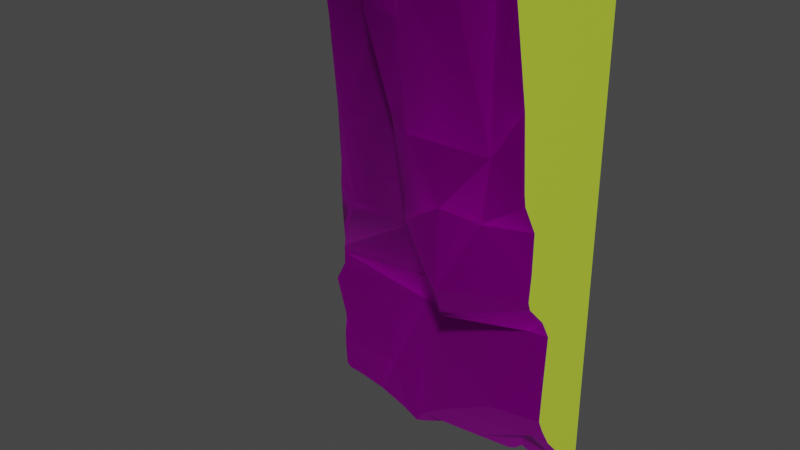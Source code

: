 # Source: TileCaveDoor.blend  (saved by Blender 3.3.6; exported with 4.5.12 LTS)
import bpy
from mathutils import Matrix  # noqa: F401  (used for matrix-valued properties, if any)

bpy.ops.wm.read_factory_settings(use_empty=True)
scene = bpy.context.scene
scene.name = 'Scene'

# ---- collections
col_export = bpy.data.collections.new('Export'); scene.collection.children.link(col_export)

# ---- images (referenced by path relative to the original .blend; pixels are not part of the script)
import os
ASSET_DIR = os.environ.get("B2B_ASSET_DIR", "")  # directory of the original .blend (textures are referenced by path, not embedded)
HERE = os.path.dirname(os.path.abspath(__file__))  # packed textures are extracted next to this script under _unpacked/

def load_image(name, relpath, width, height, colorspace="sRGB"):
    """Load a texture the original file referenced (path relative to the .blend, or extracted next to this script)."""
    p = next((c for c in (os.path.join(HERE, relpath), os.path.join(ASSET_DIR, relpath)) if relpath and os.path.exists(c)), "")
    if p:
        img = bpy.data.images.load(p, check_existing=True)
        img.name = name
    else:  # same state as the original file: an image datablock whose file is absent (Cycles renders it pink)
        img = bpy.data.images.new(name, width, height)
        img.source = "FILE"
        img.filepath = "//" + (relpath or name)
    img.colorspace_settings.name = colorspace
    return img
img_envsamplertex_003 = load_image('EnvSamplerTex.003', 'DarkRockDesert_Volume123_copy000_color.png', 1024, 1024, 'sRGB')
img_envsamplertex_007 = load_image('EnvSamplerTex.007', 'Rocks_Volume123_copy000_nmap.png', 1024, 1024, 'Non-Color')
img_envsamplertex_005 = load_image('EnvSamplerTex.005', 'DarkRockDesert_Volume123_copy000_color.png', 1024, 1024, 'Non-Color')
img_envsamplertex_006 = load_image('EnvSamplerTex.006', 'DarkRockDesert_Volume123_copy000_color.png', 1024, 1024, 'sRGB')
img_envsamplertex = load_image('EnvSamplerTex', 'Rocks_Volume123_copy000_nmap.png', 1024, 1024, 'Non-Color')
img_envsamplertex_008 = load_image('EnvSamplerTex.008', 'DarkRockDesert_Volume123_copy000_color.png', 1024, 1024, 'Non-Color')

# ---- materials (node trees are filled in below, after node groups)
mat_mat_darkrocks_001 = bpy.data.materials.new('MAT_DarkRocks.001')
mat_mat_darkrocks_001.surface_render_method = 'BLENDED'
mat_mat_darkrocks_001.blend_method = 'BLEND'
mat_mat_darkrocks_001.use_transparent_shadow = False
mat_mat_darkrocks_001.roughness = 0.5528
mat_mat_darkrocks_001.specular_intensity = 1.0
mat_mat_darkrocks_001.metallic = 1.0
mat_interior = bpy.data.materials.new('Interior')
mat_interior.use_transparent_shadow = False
mat_mat_darkrocks = bpy.data.materials.new('MAT_DarkRocks')
mat_mat_darkrocks.surface_render_method = 'BLENDED'
mat_mat_darkrocks.blend_method = 'BLEND'
mat_mat_darkrocks.use_transparent_shadow = False
mat_mat_darkrocks.roughness = 0.5528
mat_mat_darkrocks.specular_intensity = 1.0
mat_mat_darkrocks.metallic = 1.0

# ---- material node trees
mat_mat_darkrocks_001.use_nodes = True; mat_mat_darkrocks_001.node_tree.nodes.clear()
_N = mat_mat_darkrocks_001.node_tree.nodes; _L = mat_mat_darkrocks_001.node_tree.links
n0 = _N.new('ShaderNodeBsdfPrincipled'); n0.name = 'Principled BSDF'; n0.location = (10, 300)
n0.distribution = 'GGX'
n0.subsurface_method = 'RANDOM_WALK_SKIN'
n0.inputs[1].default_value = 1.0
n0.inputs[2].default_value = 0.5528
n0.inputs[3].default_value = 1.45
n0.inputs[13].default_value = 1.0
n0.inputs[27].default_value = (0.0, 0.0, 0.0, 1.0)
n0.inputs[28].default_value = 1.0
n1 = _N.new('ShaderNodeOutputMaterial'); n1.name = 'Material Output'; n1.location = (300, 300)
n2 = _N.new('ShaderNodeNormalMap'); n2.name = 'Normal Map'; n2.location = (-300, -300)
n2.label = 'Normal/Map'
n3 = _N.new('ShaderNodeTexImage'); n3.name = 'Image Texture'; n3.location = (-300, 600)
n3.image = img_envsamplertex_003
n4 = _N.new('ShaderNodeTexImage'); n4.name = 'Image Texture.001'; n4.location = (-600, -900)
n4.image = img_envsamplertex_007
n5 = _N.new('ShaderNodeTexImage'); n5.name = 'Image Texture.002'; n5.location = (-300, 0)
n5.image = img_envsamplertex_005
_L.new(n0.outputs[0], n1.inputs[0])
_L.new(n2.outputs[0], n0.inputs[5])
_L.new(n3.outputs[0], n0.inputs[0])
_L.new(n4.outputs[0], n2.inputs[1])
_L.new(n5.outputs[1], n0.inputs[4])
n1.is_active_output = True
mat_interior.use_nodes = True; mat_interior.node_tree.nodes.clear()
_N = mat_interior.node_tree.nodes; _L = mat_interior.node_tree.links
n0 = _N.new('ShaderNodeBsdfPrincipled'); n0.name = 'Principled BSDF'; n0.location = (10, 300)
n0.distribution = 'GGX'
n0.subsurface_method = 'RANDOM_WALK_SKIN'
n0.inputs[0].default_value = (0.6016, 0.8, 0.05057, 1.0)
n0.inputs[3].default_value = 1.45
n0.inputs[27].default_value = (0.0, 0.0, 0.0, 1.0)
n0.inputs[28].default_value = 1.0
n1 = _N.new('ShaderNodeOutputMaterial'); n1.name = 'Material Output'; n1.location = (300, 300)
_L.new(n0.outputs[0], n1.inputs[0])
n1.is_active_output = True
mat_mat_darkrocks.use_nodes = True; mat_mat_darkrocks.node_tree.nodes.clear()
_N = mat_mat_darkrocks.node_tree.nodes; _L = mat_mat_darkrocks.node_tree.links
n0 = _N.new('ShaderNodeBsdfPrincipled'); n0.name = 'Principled BSDF'; n0.location = (10, 300)
n0.distribution = 'GGX'
n0.subsurface_method = 'RANDOM_WALK_SKIN'
n0.inputs[1].default_value = 1.0
n0.inputs[2].default_value = 0.5528
n0.inputs[3].default_value = 1.45
n0.inputs[13].default_value = 1.0
n0.inputs[27].default_value = (0.0, 0.0, 0.0, 1.0)
n0.inputs[28].default_value = 1.0
n1 = _N.new('ShaderNodeOutputMaterial'); n1.name = 'Material Output'; n1.location = (300, 300)
n2 = _N.new('ShaderNodeNormalMap'); n2.name = 'Normal Map'; n2.location = (-300, -300)
n2.label = 'Normal/Map'
n3 = _N.new('ShaderNodeTexImage'); n3.name = 'Image Texture'; n3.location = (-300, 600)
n3.image = img_envsamplertex_006
n4 = _N.new('ShaderNodeTexImage'); n4.name = 'Image Texture.001'; n4.location = (-600, -900)
n4.image = img_envsamplertex
n5 = _N.new('ShaderNodeTexImage'); n5.name = 'Image Texture.002'; n5.location = (-300, 0)
n5.image = img_envsamplertex_008
_L.new(n0.outputs[0], n1.inputs[0])
_L.new(n2.outputs[0], n0.inputs[5])
_L.new(n3.outputs[0], n0.inputs[0])
_L.new(n4.outputs[0], n2.inputs[1])
_L.new(n5.outputs[1], n0.inputs[4])
n1.is_active_output = True

# ---- world
world_world = bpy.data.worlds.new('World'); scene.world = world_world
world_world.use_nodes = True; world_world.node_tree.nodes.clear()
_N = world_world.node_tree.nodes; _L = world_world.node_tree.links
n0 = _N.new('ShaderNodeOutputWorld'); n0.name = 'World Output'; n0.location = (300, 300)
n1 = _N.new('ShaderNodeBackground'); n1.name = 'Background'; n1.location = (10, 300)
n1.inputs[0].default_value = (0.05088, 0.05088, 0.05088, 1.0)
_L.new(n1.outputs[0], n0.inputs[0])
n0.is_active_output = True
world_world.color = (0.05088, 0.05088, 0.05088)
world_world.use_sun_shadow = False
world_world.sun_shadow_jitter_overblur = 0.0

# ---- meshes
me_rocks_darkrock_f2_003 = bpy.data.meshes.new('Rocks_DarkRock_F2.003')
me_rocks_darkrock_f2_003.from_pydata([(-106.3, -209.4, 76.22), (19.23, -209.4, 76.22), (6.07, -259.3, 16.54), (-32.31, -260.5, 56.6), (-49.0, -258.7, 56.6), (-59.01, -236.6, 53.26), (-104.1, -222.5, 64.94), (-95.73, -227.3, 44.91), (-104.1, -215.5, 31.41), (-89.05, -227.1, -3.482), (-105.9, -210.1, -60.87), (-85.72, -224.7, -40.2), (-40.66, -242.2, -29.22), (-47.41, -242.2, 14.88), (-38.99, -255.5, 18.21), (-37.32, -250.5, -22.99), (-28.97, -260.6, 16.54), (-15.62, -258.5, -8.489), (-0.6044, -254.1, -11.83), (-15.62, -260.0, -40.2), (-15.62, -255.6, -53.57), (-33.98, -240.6, -53.55), (11.08, -237.2, -58.55), (-11.07, -232.2, -56.89), (-3.943, -238.7, -98.61), (12.75, -234.2, -107.0), (12.75, -217.2, -127.0), (-2.273, -215.5, -124.8), (-18.96, -224.2, -128.6), (-28.97, -231.9, -115.3), (-49.0, -223.5, -132.0), (-32.31, -226.3, -71.9), (-52.34, -217.2, -78.58), (-40.66, -227.2, -59.61), (-82.38, -213.7, -98.61), (-70.7, -216.3, -118.6), (-100.7, -211.2, -122.0), (19.23, -269.2, 76.22), (19.23, -267.9, 73.31), (18.91, -268.6, 76.22), (13.09, -269.8, 76.22), (2.002, -276.1, 76.22), (19.23, -260.6, 36.29), (-18.12, -276.6, 76.22), (19.23, -258.2, 7.33), (-35.26, -263.4, 76.22), (-20.24, -275.6, 76.22), (-42.13, -262.6, 76.22), (-52.63, -259.1, 76.22), (-58.22, -247.5, 76.22), (-68.2, -238.2, 76.22), (-96.72, -227.7, 76.22), (-105.2, -224.9, 76.22), (-106.3, -221.8, 69.91), (-106.3, -223.8, 76.22), (-106.3, -220.2, 61.26), (-106.3, -214.8, 35.12), (-106.3, -214.8, 29.03), (-106.3, -209.4, -9.739), (-106.2, -209.7, -25.22), (-106.4, -210.1, -30.7), (-106.6, -210.3, -42.99), (-106.0, -209.2, -61.24), (-106.2, -210.1, -32.0), (-106.0, -209.4, -66.47), (-105.9, -209.3, -68.85), (-105.8, -209.4, -70.8), (-106.0, -209.4, -72.17), (-19.3, -276.7, 76.22), (19.23, -257.3, 2.344), (19.23, -250.7, -9.843), (19.23, -250.9, -26.14), (19.23, -251.8, -36.52), (19.23, -250.6, -40.06), (19.23, -241.8, -49.35), (19.23, -237.2, -57.65), (19.23, -238.6, -79.96), (19.23, -239.3, -94.52), (19.23, -237.1, -99.54), (19.23, -231.9, -108.8), (19.23, -220.4, -122.3), (19.23, -212.0, -130.2), (8.643, -211.4, -139.3), (12.69, -209.4, -139.3), (19.23, -209.4, -134.3), (-1.764, -209.4, -138.2), (0.2042, -209.4, -139.3), (-6.365, -209.4, -136.4), (-9.618, -209.4, -139.3), (-11.86, -211.0, -139.3), (-23.91, -212.3, -139.3), (-106.3, -209.4, -74.63), (-106.3, -209.4, -77.86), (-106.4, -209.4, -83.52), (-112.0, -208.7, -93.68), (-106.3, -209.4, -109.9), (-106.3, -209.4, -113.1), (-106.3, -210.2, -120.7), (-81.83, -212.5, -139.3), (-96.82, -210.1, -139.3), (-65.26, -217.2, -139.3), (-54.32, -221.2, -139.3), (-106.3, -210.2, -125.1), (-106.3, -209.4, -137.7), (-106.3, -210.0, -130.3), (-104.6, -209.4, -139.3), (-50.5, -219.1, -139.3), (-43.01, -213.3, -139.3), (-106.0, -208.8, -66.47), (-105.8, -208.5, -70.8), (-106.1, -208.0, -73.12), (-106.3, -208.5, -77.86), (-106.4, -208.5, -83.52), (-105.9, -208.7, -68.85), (-106.3, -208.5, -74.63), (-106.3, -208.1, -91.84)], [], [(38, 37, 39), (2, 40, 41), (40, 2, 42, 38, 39), (2, 41, 43), (2, 44, 42), (45, 3, 46), (4, 47, 48), (47, 4, 3, 45), (5, 49, 50), (49, 5, 4, 48), (6, 51, 52), (6, 52, 54, 53), (51, 6, 5, 50), (53, 55, 6), (6, 7, 5), (56, 8, 6, 55), (6, 8, 7), (56, 57, 8), (8, 9, 7), (7, 9, 5), (59, 8, 57, 58), (60, 9, 8, 59), (61, 62, 10), (11, 63, 61, 10), (63, 11, 9, 60), (64, 10, 62), (66, 11, 10, 65), (10, 64, 65), (12, 9, 11), (67, 12, 11, 66), (12, 13, 9), (5, 9, 13), (5, 13, 4), (14, 4, 13), (14, 3, 4), (14, 13, 15), (12, 15, 13), (16, 3, 14), (16, 14, 15), (3, 16, 68, 46), (68, 16, 2, 43), (16, 17, 2), (16, 15, 17), (17, 18, 2), (69, 44, 2, 18), (17, 15, 19), (17, 19, 18), (18, 70, 69), (18, 19, 72, 71), (18, 71, 70), (19, 15, 20), (73, 72, 19, 20), (20, 15, 21), (12, 21, 15), (22, 75, 74), (20, 22, 74, 73), (22, 76, 75), (22, 20, 23), (20, 21, 23), (22, 24, 77, 76), (22, 23, 24), (25, 79, 78), (24, 25, 78, 77), (26, 81, 80), (80, 79, 25, 26), (26, 82, 83, 84, 81), (26, 25, 27), (82, 26, 85, 86), (27, 87, 85, 26), (28, 27, 25), (89, 88, 87, 27, 28), (24, 29, 25), (28, 25, 29), (24, 23, 29), (28, 30, 90, 89), (30, 28, 29), (29, 23, 31), (31, 23, 21), (31, 32, 29), (30, 29, 32), (31, 21, 33), (31, 33, 32), (12, 33, 21), (91, 33, 12, 67), (92, 32, 33, 91), (93, 34, 32, 92), (34, 93, 94), (32, 34, 35), (30, 32, 35), (36, 34, 94, 95), (35, 34, 36), (36, 95, 96, 97), (98, 35, 36, 99), (100, 35, 98), (101, 30, 35, 100), (97, 102, 36), (105, 99, 36, 104, 103), (102, 104, 36), (106, 30, 101), (107, 30, 106), (107, 90, 30), (53, 54, 0, 58, 57, 56, 55), (97, 96, 103, 104, 102), (66, 65, 64, 62, 61, 63, 60, 59, 58, 0, 1, 84, 83, 86, 85, 87, 88, 105, 103, 96, 95, 94, 93, 92, 91, 67), (84, 1, 37, 38, 42, 44, 69, 70, 71, 72, 73, 74, 75, 76, 77, 78, 79, 80, 81), (100, 98, 99, 105, 88, 89, 90, 107, 106, 101), (82, 86, 83), (46, 68, 43, 41, 40, 39, 37, 1, 0, 54, 52, 51, 50, 49, 48, 47, 45), (66, 65, 113, 109), (67, 66, 109, 110), (93, 92, 111, 112), (65, 64, 108, 113), (62, 108, 64), (91, 67, 110, 114), (92, 91, 114, 111), (94, 93, 112, 115)])
me_rocks_darkrock_f2_003.polygons.foreach_set('use_smooth', [1, 1, 1, 1, 1, 1, 1, 1, 1, 1, 1, 1, 1, 1, 1, 1, 1, 1, 1, 1, 1, 1, 1, 1, 1, 1, 1, 1, 1, 1, 1, 1, 1, 1, 1, 1, 1, 1, 1, 1, 1, 1, 1, 1, 1, 1, 1, 1, 1, 1, 1, 1, 1, 1, 1, 1, 1, 1, 1, 1, 1, 1, 1, 1, 1, 1, 1, 1, 1, 1, 1, 1, 1, 1, 1, 1, 1, 1, 1, 1, 1, 1, 1, 1, 1, 1, 1, 1, 1, 1, 1, 1, 1, 1, 1, 1, 1, 1, 1, 1, 1, 0, 0, 0, 0, 0, 0, 0, 0, 0, 0, 0, 0, 0, 0, 0])
me_rocks_darkrock_f2_003.polygons.foreach_set('material_index', [0, 0, 0, 0, 0, 0, 0, 0, 0, 0, 0, 0, 0, 0, 0, 0, 0, 0, 0, 0, 0, 0, 0, 0, 0, 0, 0, 0, 0, 0, 0, 0, 0, 0, 0, 0, 0, 0, 0, 0, 0, 0, 0, 0, 0, 0, 0, 0, 0, 0, 0, 0, 0, 0, 0, 0, 0, 0, 0, 0, 0, 0, 0, 0, 0, 0, 0, 0, 0, 0, 0, 0, 0, 0, 0, 0, 0, 0, 0, 0, 0, 0, 0, 0, 0, 0, 0, 0, 0, 0, 0, 0, 0, 0, 0, 0, 0, 0, 0, 0, 0, 1, 1, 1, 1, 1, 1, 1, 1, 1, 1, 1, 1, 1, 1, 1])
_uv = me_rocks_darkrock_f2_003.uv_layers.new(name='UVmap_0')
_uv.uv.foreach_set('vector', [0.6661, 0.5136, 0.666, 0.5145, 0.6659, 0.5144, 0.6636, 0.4976, 0.6639, 0.5147, 0.6604, 0.515, 0.6639, 0.5147, 0.6636, 0.4976, 0.6674, 0.5028, 0.6661, 0.5136, 0.6659, 0.5144, 0.6636, 0.4976, 0.6604, 0.515, 0.6541, 0.5148, 0.6636, 0.4976, 0.6678, 0.4945, 0.6674, 0.5028, 0.6482, 0.5142, 0.6499, 0.5088, 0.6534, 0.5148, 0.645, 0.5085, 0.6462, 0.5141, 0.6427, 0.5139, 0.6462, 0.5141, 0.645, 0.5085, 0.6499, 0.5088, 0.6482, 0.5142, 0.6387, 0.5066, 0.6391, 0.5133, 0.6351, 0.513, 0.6391, 0.5133, 0.6387, 0.5066, 0.645, 0.5085, 0.6427, 0.5139, 0.624, 0.5085, 0.626, 0.5121, 0.6232, 0.5117, 0.624, 0.5085, 0.6232, 0.5117, 0.6228, 0.5116, 0.6229, 0.5098, 0.626, 0.5121, 0.624, 0.5085, 0.6387, 0.5066, 0.6351, 0.513, 0.6229, 0.5098, 0.6233, 0.5074, 0.624, 0.5085, 0.624, 0.5085, 0.6284, 0.5037, 0.6387, 0.5066, 0.624, 0.5, 0.625, 0.499, 0.624, 0.5085, 0.6233, 0.5074, 0.624, 0.5085, 0.625, 0.499, 0.6284, 0.5037, 0.624, 0.5, 0.6244, 0.4983, 0.625, 0.499, 0.625, 0.499, 0.6338, 0.4907, 0.6284, 0.5037, 0.6284, 0.5037, 0.6338, 0.4907, 0.6387, 0.5066, 0.6303, 0.4853, 0.625, 0.499, 0.6244, 0.4983, 0.6266, 0.4878, 0.631, 0.4841, 0.6338, 0.4907, 0.625, 0.499, 0.6303, 0.4853, 0.6329, 0.4798, 0.6346, 0.4749, 0.6353, 0.4751, 0.6372, 0.481, 0.6311, 0.4838, 0.6329, 0.4798, 0.6353, 0.4751, 0.6311, 0.4838, 0.6372, 0.481, 0.6338, 0.4907, 0.631, 0.4841, 0.6353, 0.4748, 0.6353, 0.4751, 0.6346, 0.4749, 0.6385, 0.4699, 0.6372, 0.481, 0.6353, 0.4751, 0.6363, 0.4731, 0.6353, 0.4751, 0.6353, 0.4748, 0.6363, 0.4731, 0.6504, 0.4844, 0.6338, 0.4907, 0.6372, 0.481, 0.6392, 0.4694, 0.6504, 0.4844, 0.6372, 0.481, 0.6385, 0.4699, 0.6504, 0.4844, 0.6455, 0.4966, 0.6338, 0.4907, 0.6387, 0.5066, 0.6338, 0.4907, 0.6455, 0.4966, 0.6387, 0.5066, 0.6455, 0.4966, 0.645, 0.5085, 0.6499, 0.498, 0.645, 0.5085, 0.6455, 0.4966, 0.6499, 0.498, 0.6499, 0.5088, 0.645, 0.5085, 0.6499, 0.498, 0.6455, 0.4966, 0.6519, 0.4868, 0.6504, 0.4844, 0.6519, 0.4868, 0.6455, 0.4966, 0.6533, 0.4976, 0.6499, 0.5088, 0.6499, 0.498, 0.6533, 0.4976, 0.6499, 0.498, 0.6519, 0.4868, 0.6499, 0.5088, 0.6533, 0.4976, 0.6538, 0.5148, 0.6534, 0.5148, 0.6538, 0.5148, 0.6533, 0.4976, 0.6636, 0.4976, 0.6541, 0.5148, 0.6533, 0.4976, 0.6582, 0.4907, 0.6636, 0.4976, 0.6533, 0.4976, 0.6519, 0.4868, 0.6582, 0.4907, 0.6582, 0.4907, 0.6626, 0.4893, 0.6636, 0.4976, 0.668, 0.493, 0.6678, 0.4945, 0.6636, 0.4976, 0.6626, 0.4893, 0.6582, 0.4907, 0.6519, 0.4868, 0.6587, 0.4824, 0.6582, 0.4907, 0.6587, 0.4824, 0.6626, 0.4893, 0.6626, 0.4893, 0.6684, 0.4889, 0.668, 0.493, 0.6626, 0.4893, 0.6587, 0.4824, 0.6687, 0.481, 0.6686, 0.4839, 0.6626, 0.4893, 0.6686, 0.4839, 0.6684, 0.4889, 0.6587, 0.4824, 0.6519, 0.4868, 0.6597, 0.479, 0.669, 0.4801, 0.6687, 0.481, 0.6587, 0.4824, 0.6597, 0.479, 0.6597, 0.479, 0.6519, 0.4868, 0.6538, 0.4771, 0.6504, 0.4844, 0.6538, 0.4771, 0.6519, 0.4868, 0.667, 0.4727, 0.6694, 0.4727, 0.6691, 0.4757, 0.6597, 0.479, 0.667, 0.4727, 0.6691, 0.4757, 0.669, 0.4801, 0.667, 0.4727, 0.6694, 0.4664, 0.6694, 0.4727, 0.667, 0.4727, 0.6597, 0.479, 0.6606, 0.4731, 0.6597, 0.479, 0.6538, 0.4771, 0.6606, 0.4731, 0.667, 0.4727, 0.6636, 0.4609, 0.6696, 0.4621, 0.6694, 0.4664, 0.667, 0.4727, 0.6606, 0.4731, 0.6636, 0.4609, 0.6685, 0.4575, 0.67, 0.4567, 0.6698, 0.4602, 0.6636, 0.4609, 0.6685, 0.4575, 0.6698, 0.4602, 0.6696, 0.4621, 0.6694, 0.4492, 0.6713, 0.4475, 0.6707, 0.4511, 0.6707, 0.4511, 0.67, 0.4567, 0.6685, 0.4575, 0.6694, 0.4492, 0.6694, 0.4492, 0.6685, 0.445, 0.6697, 0.4447, 0.6714, 0.446, 0.6713, 0.4475, 0.6694, 0.4492, 0.6685, 0.4575, 0.665, 0.4497, 0.6685, 0.445, 0.6694, 0.4492, 0.6655, 0.4456, 0.6661, 0.4452, 0.665, 0.4497, 0.6641, 0.4461, 0.6655, 0.4456, 0.6694, 0.4492, 0.6597, 0.4517, 0.665, 0.4497, 0.6685, 0.4575, 0.6624, 0.4461, 0.6632, 0.4457, 0.6641, 0.4461, 0.665, 0.4497, 0.6597, 0.4517, 0.6636, 0.4609, 0.6567, 0.457, 0.6685, 0.4575, 0.6597, 0.4517, 0.6685, 0.4575, 0.6567, 0.457, 0.6636, 0.4609, 0.6606, 0.4731, 0.6567, 0.457, 0.6597, 0.4517, 0.6523, 0.4521, 0.6594, 0.4469, 0.6624, 0.4461, 0.6523, 0.4521, 0.6597, 0.4517, 0.6567, 0.457, 0.6567, 0.457, 0.6606, 0.4731, 0.6538, 0.4702, 0.6538, 0.4702, 0.6606, 0.4731, 0.6538, 0.4771, 0.6538, 0.4702, 0.6484, 0.4683, 0.6567, 0.457, 0.6523, 0.4521, 0.6567, 0.457, 0.6484, 0.4683, 0.6538, 0.4702, 0.6538, 0.4771, 0.6514, 0.4741, 0.6538, 0.4702, 0.6514, 0.4741, 0.6484, 0.4683, 0.6504, 0.4844, 0.6514, 0.4741, 0.6538, 0.4771, 0.6397, 0.4692, 0.6514, 0.4741, 0.6504, 0.4844, 0.6392, 0.4694, 0.6403, 0.4687, 0.6484, 0.4683, 0.6514, 0.4741, 0.6397, 0.4692, 0.6393, 0.4673, 0.6411, 0.4634, 0.6484, 0.4683, 0.6403, 0.4687, 0.6411, 0.4634, 0.6393, 0.4673, 0.6353, 0.4647, 0.6484, 0.4683, 0.6411, 0.4634, 0.646, 0.457, 0.6523, 0.4521, 0.6484, 0.4683, 0.646, 0.457, 0.6372, 0.4575, 0.6411, 0.4634, 0.6353, 0.4647, 0.635, 0.4602, 0.646, 0.457, 0.6411, 0.4634, 0.6372, 0.4575, 0.6372, 0.4575, 0.635, 0.4602, 0.6349, 0.4597, 0.6356, 0.4578, 0.6432, 0.4513, 0.646, 0.457, 0.6372, 0.4575, 0.6388, 0.452, 0.6479, 0.451, 0.646, 0.457, 0.6432, 0.4513, 0.651, 0.4504, 0.6523, 0.4521, 0.646, 0.457, 0.6479, 0.451, 0.6356, 0.4578, 0.6358, 0.4567, 0.6372, 0.4575, 0.6368, 0.4525, 0.6388, 0.452, 0.6372, 0.4575, 0.6361, 0.4553, 0.6364, 0.453, 0.6358, 0.4567, 0.6361, 0.4553, 0.6372, 0.4575, 0.6519, 0.4498, 0.6523, 0.4521, 0.651, 0.4504, 0.6543, 0.4481, 0.6523, 0.4521, 0.6519, 0.4498, 0.6543, 0.4481, 0.6594, 0.4469, 0.6523, 0.4521, 0.0, 0.0, 0.0, 0.0, 0.0, 0.0, 0.0, 0.0, 0.0, 0.0, 0.0, 0.0, 0.0, 0.0, 0.0, 0.0, 0.0, 0.0, 0.0, 0.0, 0.0, 0.0, 0.0, 0.0, 0.0, 0.0, 0.0, 0.0, 0.0, 0.0, 0.0, 0.0, 0.0, 0.0, 0.0, 0.0, 0.0, 0.0, 0.0, 0.0, 0.0, 0.0, 0.0, 0.0, 0.0, 0.0, 0.0, 0.0, 0.0, 0.0, 0.0, 0.0, 0.0, 0.0, 0.0, 0.0, 0.0, 0.0, 0.0, 0.0, 0.0, 0.0, 0.0, 0.0, 0.0, 0.0, 0.0, 0.0, 0.0, 0.0, 0.0, 0.0, 0.0, 0.0, 0.0, 0.0, 0.0, 0.0, 0.0, 0.0, 0.0, 0.0, 0.0, 0.0, 0.0, 0.0, 0.0, 0.0, 0.0, 0.0, 0.0, 0.0, 0.0, 0.0, 0.0, 0.0, 0.0, 0.0, 0.0, 0.0, 0.0, 0.0, 0.0, 0.0, 0.0, 0.0, 0.0, 0.0, 0.0, 0.0, 0.0, 0.0, 0.0, 0.0, 0.0, 0.0, 0.0, 0.0, 0.0, 0.0, 0.0, 0.0, 0.0, 0.0, 0.0, 0.0, 0.0, 0.0, 0.0, 0.0, 0.0, 0.0, 0.0, 0.0, 0.0, 0.0, 0.0, 0.0, 0.0, 0.0, 0.0, 0.0, 0.0, 0.0, 0.0, 0.0, 0.0, 0.0, 0.0, 0.0, 0.0, 0.0, 0.0, 0.0, 0.0, 0.0, 0.0, 0.0, 0.0, 0.0, 0.0, 0.0, 0.0, 0.0, 0.0, 0.0, 0.0, 0.0, 0.0, 0.0, 0.0, 0.0, 0.0, 0.0, 0.0, 0.0, 0.0, 0.0, 0.0, 0.0, 0.0, 0.0, 0.0, 0.0, 0.0, 0.0, 0.0, 0.0, 0.0, 0.0, 0.0, 0.0, 0.0, 0.0, 0.0, 0.0, 0.0, 0.0, 0.0, 0.0, 0.0, 0.0, 0.0, 0.0, 0.0, 0.0, 0.0, 0.0, 0.0, 0.0, 0.0, 0.0, 0.0, 0.0, 0.0, 0.0, 0.0, 0.0, 0.0, 0.0, 0.0, 0.0, 0.0, 0.0, 0.0, 0.0, 0.0, 0.0, 0.0, 0.0, 0.0, 0.0, 0.0, 0.0, 0.0, 0.0])
_uv.active_render = True
_uv = me_rocks_darkrock_f2_003.uv_layers.new(name='LightMapUV')
_uv.uv.foreach_set('vector', [0.553, 0.8839, 0.5528, 0.886, 0.5525, 0.8858, 0.5474, 0.8478, 0.5484, 0.8863, 0.5402, 0.8867, 0.5484, 0.8863, 0.5474, 0.8478, 0.5555, 0.8596, 0.553, 0.8839, 0.5525, 0.8858, 0.5474, 0.8478, 0.5402, 0.8867, 0.5266, 0.8867, 0.5474, 0.8478, 0.5562, 0.841, 0.5555, 0.8596, 0.5124, 0.8853, 0.5161, 0.8729, 0.5249, 0.8866, 0.5059, 0.8727, 0.5082, 0.8852, 0.5008, 0.8845, 0.5082, 0.8852, 0.5059, 0.8727, 0.5161, 0.8729, 0.5124, 0.8853, 0.491, 0.8684, 0.4925, 0.8833, 0.4831, 0.8825, 0.4925, 0.8833, 0.491, 0.8684, 0.5059, 0.8727, 0.5008, 0.8845, 0.4587, 0.8727, 0.4632, 0.8805, 0.4569, 0.8797, 0.4587, 0.8727, 0.4569, 0.8797, 0.4559, 0.8794, 0.4563, 0.8754, 0.4632, 0.8805, 0.4587, 0.8727, 0.491, 0.8684, 0.4831, 0.8825, 0.4563, 0.8754, 0.457, 0.8701, 0.4587, 0.8727, 0.4587, 0.8727, 0.468, 0.8616, 0.491, 0.8684, 0.4587, 0.8538, 0.4609, 0.8517, 0.4587, 0.8727, 0.457, 0.8701, 0.4587, 0.8727, 0.4609, 0.8517, 0.468, 0.8616, 0.4587, 0.8538, 0.4596, 0.8501, 0.4609, 0.8517, 0.4609, 0.8517, 0.4805, 0.8325, 0.468, 0.8616, 0.468, 0.8616, 0.4805, 0.8325, 0.491, 0.8684, 0.4723, 0.8206, 0.4609, 0.8517, 0.4596, 0.8501, 0.4642, 0.8263, 0.4736, 0.818, 0.4805, 0.8325, 0.4609, 0.8517, 0.4723, 0.8206, 0.4783, 0.8082, 0.4825, 0.7971, 0.4839, 0.7975, 0.4883, 0.811, 0.474, 0.8173, 0.4783, 0.8082, 0.4839, 0.7975, 0.474, 0.8173, 0.4883, 0.811, 0.4805, 0.8325, 0.4736, 0.818, 0.4839, 0.7968, 0.4839, 0.7975, 0.4825, 0.7971, 0.4914, 0.786, 0.4883, 0.811, 0.4839, 0.7975, 0.4863, 0.7931, 0.4839, 0.7975, 0.4839, 0.7968, 0.4863, 0.7931, 0.5176, 0.818, 0.4805, 0.8325, 0.4883, 0.811, 0.4929, 0.785, 0.5176, 0.818, 0.4883, 0.811, 0.4914, 0.786, 0.5176, 0.818, 0.5063, 0.8453, 0.4805, 0.8325, 0.491, 0.8684, 0.4805, 0.8325, 0.5063, 0.8453, 0.491, 0.8684, 0.5063, 0.8453, 0.5059, 0.8727, 0.5161, 0.8489, 0.5059, 0.8727, 0.5063, 0.8453, 0.5161, 0.8489, 0.5161, 0.8729, 0.5059, 0.8727, 0.5161, 0.8489, 0.5063, 0.8453, 0.521, 0.8235, 0.5176, 0.818, 0.521, 0.8235, 0.5063, 0.8453, 0.5239, 0.8484, 0.5161, 0.8729, 0.5161, 0.8489, 0.5239, 0.8484, 0.5161, 0.8489, 0.521, 0.8235, 0.5161, 0.8729, 0.5239, 0.8484, 0.5258, 0.8867, 0.5249, 0.8866, 0.5258, 0.8867, 0.5239, 0.8484, 0.5474, 0.8478, 0.5266, 0.8867, 0.5239, 0.8484, 0.5347, 0.8329, 0.5474, 0.8478, 0.5239, 0.8484, 0.521, 0.8235, 0.5347, 0.8329, 0.5347, 0.8329, 0.5454, 0.8295, 0.5474, 0.8478, 0.5566, 0.8378, 0.5562, 0.841, 0.5474, 0.8478, 0.5454, 0.8295, 0.5347, 0.8329, 0.521, 0.8235, 0.5361, 0.8136, 0.5347, 0.8329, 0.5361, 0.8136, 0.5454, 0.8295, 0.5454, 0.8295, 0.5584, 0.8284, 0.5566, 0.8378, 0.5454, 0.8295, 0.5361, 0.8136, 0.5587, 0.8107, 0.5586, 0.8174, 0.5454, 0.8295, 0.5586, 0.8174, 0.5584, 0.8284, 0.5361, 0.8136, 0.521, 0.8235, 0.5381, 0.806, 0.5593, 0.8087, 0.5587, 0.8107, 0.5361, 0.8136, 0.5381, 0.806, 0.5381, 0.806, 0.521, 0.8235, 0.5259, 0.8024, 0.5176, 0.818, 0.5259, 0.8024, 0.521, 0.8235, 0.5552, 0.7925, 0.5605, 0.7925, 0.5598, 0.7993, 0.5381, 0.806, 0.5552, 0.7925, 0.5598, 0.7993, 0.5593, 0.8087, 0.5552, 0.7925, 0.5602, 0.778, 0.5605, 0.7925, 0.5552, 0.7925, 0.5381, 0.806, 0.5405, 0.7928, 0.5381, 0.806, 0.5259, 0.8024, 0.5405, 0.7928, 0.5552, 0.7925, 0.5469, 0.7665, 0.5604, 0.7684, 0.5602, 0.778, 0.5552, 0.7925, 0.5405, 0.7928, 0.5469, 0.7665, 0.5576, 0.7588, 0.5614, 0.757, 0.5609, 0.7643, 0.5469, 0.7665, 0.5576, 0.7588, 0.5609, 0.7643, 0.5604, 0.7684, 0.5601, 0.7397, 0.5644, 0.7359, 0.5631, 0.7441, 0.5631, 0.7441, 0.5614, 0.757, 0.5576, 0.7588, 0.5601, 0.7397, 0.5601, 0.7397, 0.558, 0.7301, 0.5606, 0.7295, 0.5646, 0.7325, 0.5644, 0.7359, 0.5601, 0.7397, 0.5576, 0.7588, 0.5503, 0.7412, 0.558, 0.7301, 0.5601, 0.7397, 0.5512, 0.7314, 0.5526, 0.7304, 0.5503, 0.7412, 0.5482, 0.7327, 0.5512, 0.7314, 0.5601, 0.7397, 0.5391, 0.7449, 0.5503, 0.7412, 0.5576, 0.7588, 0.5446, 0.7324, 0.5461, 0.7315, 0.5482, 0.7327, 0.5503, 0.7412, 0.5391, 0.7449, 0.5469, 0.7665, 0.5312, 0.757, 0.5576, 0.7588, 0.5391, 0.7449, 0.5576, 0.7588, 0.5312, 0.757, 0.5469, 0.7665, 0.5405, 0.7928, 0.5312, 0.757, 0.5391, 0.7449, 0.5215, 0.7463, 0.5374, 0.7344, 0.5446, 0.7324, 0.5215, 0.7463, 0.5391, 0.7449, 0.5312, 0.757, 0.5312, 0.757, 0.5405, 0.7928, 0.5259, 0.787, 0.5259, 0.787, 0.5405, 0.7928, 0.5259, 0.8024, 0.5259, 0.787, 0.5137, 0.7826, 0.5312, 0.757, 0.5215, 0.7463, 0.5312, 0.757, 0.5137, 0.7826, 0.5259, 0.787, 0.5259, 0.8024, 0.52, 0.7957, 0.5259, 0.787, 0.52, 0.7957, 0.5137, 0.7826, 0.5176, 0.818, 0.52, 0.7957, 0.5259, 0.8024, 0.494, 0.7844, 0.52, 0.7957, 0.5176, 0.818, 0.4929, 0.785, 0.4953, 0.7833, 0.5137, 0.7826, 0.52, 0.7957, 0.494, 0.7844, 0.4929, 0.7803, 0.4963, 0.7715, 0.5137, 0.7826, 0.4953, 0.7833, 0.4963, 0.7715, 0.4929, 0.7803, 0.4839, 0.7746, 0.5137, 0.7826, 0.4963, 0.7715, 0.5073, 0.7577, 0.5215, 0.7463, 0.5137, 0.7826, 0.5073, 0.7577, 0.4885, 0.7579, 0.4963, 0.7715, 0.4839, 0.7746, 0.4836, 0.7642, 0.5073, 0.7577, 0.4963, 0.7715, 0.4885, 0.7579, 0.4885, 0.7579, 0.4836, 0.7642, 0.4832, 0.7631, 0.4847, 0.7586, 0.5012, 0.7446, 0.5073, 0.7577, 0.4885, 0.7579, 0.4917, 0.7459, 0.5118, 0.7438, 0.5073, 0.7577, 0.5012, 0.7446, 0.5186, 0.7423, 0.5215, 0.7463, 0.5073, 0.7577, 0.5118, 0.7438, 0.4847, 0.7586, 0.4854, 0.7561, 0.4885, 0.7579, 0.4874, 0.7468, 0.4917, 0.7459, 0.4885, 0.7579, 0.4859, 0.753, 0.4864, 0.7481, 0.4854, 0.7561, 0.4859, 0.753, 0.4885, 0.7579, 0.5208, 0.7411, 0.5215, 0.7463, 0.5186, 0.7423, 0.5258, 0.7372, 0.5215, 0.7463, 0.5208, 0.7411, 0.5258, 0.7372, 0.5374, 0.7344, 0.5215, 0.7463, 0.0, 0.0, 0.0, 0.0, 0.0, 0.0, 0.0, 0.0, 0.0, 0.0, 0.0, 0.0, 0.0, 0.0, 0.0, 0.0, 0.0, 0.0, 0.0, 0.0, 0.0, 0.0, 0.0, 0.0, 0.0, 0.0, 0.0, 0.0, 0.0, 0.0, 0.0, 0.0, 0.0, 0.0, 0.0, 0.0, 0.0, 0.0, 0.0, 0.0, 0.0, 0.0, 0.0, 0.0, 0.0, 0.0, 0.0, 0.0, 0.0, 0.0, 0.0, 0.0, 0.0, 0.0, 0.0, 0.0, 0.0, 0.0, 0.0, 0.0, 0.0, 0.0, 0.0, 0.0, 0.0, 0.0, 0.0, 0.0, 0.0, 0.0, 0.0, 0.0, 0.0, 0.0, 0.0, 0.0, 0.0, 0.0, 0.0, 0.0, 0.0, 0.0, 0.0, 0.0, 0.0, 0.0, 0.0, 0.0, 0.0, 0.0, 0.0, 0.0, 0.0, 0.0, 0.0, 0.0, 0.0, 0.0, 0.0, 0.0, 0.0, 0.0, 0.0, 0.0, 0.0, 0.0, 0.0, 0.0, 0.0, 0.0, 0.0, 0.0, 0.0, 0.0, 0.0, 0.0, 0.0, 0.0, 0.0, 0.0, 0.0, 0.0, 0.0, 0.0, 0.0, 0.0, 0.0, 0.0, 0.0, 0.0, 0.0, 0.0, 0.0, 0.0, 0.0, 0.0, 0.0, 0.0, 0.0, 0.0, 0.0, 0.0, 0.0, 0.0, 0.0, 0.0, 0.0, 0.0, 0.0, 0.0, 0.0, 0.0, 0.0, 0.0, 0.0, 0.0, 0.0, 0.0, 0.0, 0.0, 0.0, 0.0, 0.0, 0.0, 0.0, 0.0, 0.0, 0.0, 0.0, 0.0, 0.0, 0.0, 0.0, 0.0, 0.0, 0.0, 0.0, 0.0, 0.0, 0.0, 0.0, 0.0, 0.0, 0.0, 0.0, 0.0, 0.0, 0.0, 0.0, 0.0, 0.0, 0.0, 0.0, 0.0, 0.0, 0.0, 0.0, 0.0, 0.0, 0.0, 0.0, 0.0, 0.0, 0.0, 0.0, 0.0, 0.0, 0.0, 0.0, 0.0, 0.0, 0.0, 0.0, 0.0, 0.0, 0.0, 0.0, 0.0, 0.0, 0.0, 0.0, 0.0, 0.0, 0.0, 0.0, 0.0, 0.0, 0.0, 0.0, 0.0, 0.0, 0.0, 0.0, 0.0, 0.0, 0.0])
_uv = me_rocks_darkrock_f2_003.uv_layers.new(name='UVMap')
_uv.uv.foreach_set('vector', [0.0, 0.0, 0.0, 0.0, 0.0, 0.0, 0.0, 0.0, 0.0, 0.0, 0.0, 0.0, 0.0, 0.0, 0.0, 0.0, 0.0, 0.0, 0.0, 0.0, 0.0, 0.0, 0.0, 0.0, 0.0, 0.0, 0.0, 0.0, 0.0, 0.0, 0.0, 0.0, 0.0, 0.0, 0.0, 0.0, 0.0, 0.0, 0.0, 0.0, 0.0, 0.0, 0.0, 0.0, 0.0, 0.0, 0.0, 0.0, 0.0, 0.0, 0.0, 0.0, 0.0, 0.0, 0.0, 0.0, 0.0, 0.0, 0.0, 0.0, 0.0, 0.0, 0.0, 0.0, 0.0, 0.0, 0.0, 0.0, 0.0, 0.0, 0.0, 0.0, 0.0, 0.0, 0.0, 0.0, 0.0, 0.0, 0.0, 0.0, 0.0, 0.0, 0.0, 0.0, 0.0, 0.0, 0.0, 0.0, 0.0, 0.0, 0.0, 0.0, 0.0, 0.0, 0.0, 0.0, 0.0, 0.0, 0.0, 0.0, 0.0, 0.0, 0.0, 0.0, 0.0, 0.0, 0.0, 0.0, 0.0, 0.0, 0.0, 0.0, 0.0, 0.0, 0.0, 0.0, 0.0, 0.0, 0.0, 0.0, 0.0, 0.0, 0.0, 0.0, 0.0, 0.0, 0.0, 0.0, 0.0, 0.0, 0.0, 0.0, 0.0, 0.0, 0.0, 0.0, 0.0, 0.0, 0.0, 0.0, 0.0, 0.0, 0.0, 0.0, 0.0, 0.0, 0.0, 0.0, 0.0, 0.0, 0.0, 0.0, 0.0, 0.0, 0.0, 0.0, 0.0, 0.0, 0.0, 0.0, 0.0, 0.0, 0.0, 0.0, 0.0, 0.0, 0.0, 0.0, 0.0, 0.0, 0.0, 0.0, 0.0, 0.0, 0.0, 0.0, 0.0, 0.0, 0.0, 0.0, 0.0, 0.0, 0.0, 0.0, 0.0, 0.0, 0.0, 0.0, 0.0, 0.0, 0.0, 0.0, 0.0, 0.0, 0.0, 0.0, 0.0, 0.0, 0.0, 0.0, 0.0, 0.0, 0.0, 0.0, 0.0, 0.0, 0.0, 0.0, 0.0, 0.0, 0.0, 0.0, 0.0, 0.0, 0.0, 0.0, 0.0, 0.0, 0.0, 0.0, 0.0, 0.0, 0.0, 0.0, 0.0, 0.0, 0.0, 0.0, 0.0, 0.0, 0.0, 0.0, 0.0, 0.0, 0.0, 0.0, 0.0, 0.0, 0.0, 0.0, 0.0, 0.0, 0.0, 0.0, 0.0, 0.0, 0.0, 0.0, 0.0, 0.0, 0.0, 0.0, 0.0, 0.0, 0.0, 0.0, 0.0, 0.0, 0.0, 0.0, 0.0, 0.0, 0.0, 0.0, 0.0, 0.0, 0.0, 0.0, 0.0, 0.0, 0.0, 0.0, 0.0, 0.0, 0.0, 0.0, 0.0, 0.0, 0.0, 0.0, 0.0, 0.0, 0.0, 0.0, 0.0, 0.0, 0.0, 0.0, 0.0, 0.0, 0.0, 0.0, 0.0, 0.0, 0.0, 0.0, 0.0, 0.0, 0.0, 0.0, 0.0, 0.0, 0.0, 0.0, 0.0, 0.0, 0.0, 0.0, 0.0, 0.0, 0.0, 0.0, 0.0, 0.0, 0.0, 0.0, 0.0, 0.0, 0.0, 0.0, 0.0, 0.0, 0.0, 0.0, 0.0, 0.0, 0.0, 0.0, 0.0, 0.0, 0.0, 0.0, 0.0, 0.0, 0.0, 0.0, 0.0, 0.0, 0.0, 0.0, 0.0, 0.0, 0.0, 0.0, 0.0, 0.0, 0.0, 0.0, 0.0, 0.0, 0.0, 0.0, 0.0, 0.0, 0.0, 0.0, 0.0, 0.0, 0.0, 0.0, 0.0, 0.0, 0.0, 0.0, 0.0, 0.0, 0.0, 0.0, 0.0, 0.0, 0.0, 0.0, 0.0, 0.0, 0.0, 0.0, 0.0, 0.0, 0.0, 0.0, 0.0, 0.0, 0.0, 0.0, 0.0, 0.0, 0.0, 0.0, 0.0, 0.0, 0.0, 0.0, 0.0, 0.0, 0.0, 0.0, 0.0, 0.0, 0.0, 0.0, 0.0, 0.0, 0.0, 0.0, 0.0, 0.0, 0.0, 0.0, 0.0, 0.0, 0.0, 0.0, 0.0, 0.0, 0.0, 0.0, 0.0, 0.0, 0.0, 0.0, 0.0, 0.0, 0.0, 0.0, 0.0, 0.0, 0.0, 0.0, 0.0, 0.0, 0.0, 0.0, 0.0, 0.0, 0.0, 0.0, 0.0, 0.0, 0.0, 0.0, 0.0, 0.0, 0.0, 0.0, 0.0, 0.0, 0.0, 0.0, 0.0, 0.0, 0.0, 0.0, 0.0, 0.0, 0.0, 0.0, 0.0, 0.0, 0.0, 0.0, 0.0, 0.0, 0.0, 0.0, 0.0, 0.0, 0.0, 0.0, 0.0, 0.0, 0.0, 0.0, 0.0, 0.0, 0.0, 0.0, 0.0, 0.0, 0.0, 0.0, 0.0, 0.0, 0.0, 0.0, 0.0, 0.0, 0.0, 0.0, 0.0, 0.0, 0.0, 0.0, 0.0, 0.0, 0.0, 0.0, 0.0, 0.0, 0.0, 0.0, 0.0, 0.0, 0.0, 0.0, 0.0, 0.0, 0.0, 0.0, 0.0, 0.0, 0.0, 0.0, 0.0, 0.0, 0.0, 0.0, 0.0, 0.0, 0.0, 0.0, 0.0, 0.0, 0.0, 0.0, 0.0, 0.0, 0.0, 0.0, 0.0, 0.0, 0.0, 0.0, 0.0, 0.0, 0.0, 0.0, 0.0, 0.0, 0.0, 0.0, 0.0, 0.0, 0.0, 0.0, 0.0, 0.0, 0.0, 0.0, 0.0, 0.0, 0.0, 0.0, 0.0, 0.0, 0.0, 0.0, 0.0, 0.0, 0.0, 0.0, 0.0, 0.0, 0.0, 0.0, 0.0, 0.0, 0.0, 0.0, 0.0, 0.0, 0.0, 0.0, 0.0, 0.0, 0.0, 0.0, 0.0, 0.0, 0.0, 0.0, 0.0, 0.0, 0.0, 0.0, 0.0, 0.0, 0.0, 0.0, 0.0, 0.0, 0.0, 0.0, 0.0, 0.0, 0.0, 0.0, 0.0, 0.0, 0.0, 0.0, 0.0, 0.0, 0.0, 0.0, 0.0, 0.0, 0.0, 0.0, 0.0, 0.0, 0.0, 0.0, 0.0, 0.0, 0.0, 0.0, 0.0, 0.0, 0.0, 0.0, 0.0, 0.0, 0.0, 0.0, 0.0, 0.0, 0.0, 0.0, 0.0, 0.0, 0.0, 0.0, 0.0, 0.0, 0.0, 0.0, 0.0, 0.0, 0.0, 0.0, 0.0, 0.0, 0.0, 0.0, 0.0, 0.0, 0.0, 0.0, 0.0, 0.0, 0.0, 0.0, 0.0, 0.0, 0.0, 0.0, 0.0, 0.0, 0.0, 0.0, 0.0, 0.0, 0.0, 0.0, 0.0, 0.0, 0.0, 0.0, 0.0, 0.0, 0.0, 0.0, 0.0, 0.0, 0.0, 0.0, 0.0, 0.0, 0.0, 0.0, 0.0, 0.0, 0.6177, 0.2254, 0.625, 0.2214, 0.625, 0.25, 0.5253, 0.25, 0.5703, 0.2392, 0.5773, 0.2393, 0.6076, 0.2285, 0.3965, 0.2485, 0.4053, 0.25, 0.3769, 0.25, 0.3855, 0.2488, 0.3914, 0.2485, 0.4477, 0.297, 0.4608, 0.2862, 0.4676, 0.2809, 0.4682, 0.2766, 0.4894, 0.2755, 0.5067, 0.2716, 0.5082, 0.2712, 0.5134, 0.2693, 0.5253, 0.25, 0.625, 0.25, 0.625, 0.5, 0.3808, 0.5, 0.375, 0.487, 0.375, 0.4621, 0.3763, 0.4582, 0.3784, 0.449, 0.375, 0.4425, 0.375, 0.2533, 0.3769, 0.25, 0.4053, 0.25, 0.4077, 0.2524, 0.4285, 0.2635, 0.4379, 0.2976, 0.4438, 0.3074, 0.4454, 0.3042, 0.4461, 0.3013, 0.3808, 0.5, 0.625, 0.5, 0.625, 0.6191, 0.6216, 0.6165, 0.5787, 0.6018, 0.5451, 0.5971, 0.5393, 0.5954, 0.5252, 0.5822, 0.5063, 0.5826, 0.4942, 0.5844, 0.4901, 0.5821, 0.4793, 0.5644, 0.4697, 0.5553, 0.4438, 0.558, 0.4269, 0.5595, 0.4211, 0.5552, 0.4104, 0.5448, 0.3947, 0.5219, 0.3855, 0.5051, 0.2067, 0.5155, 0.1737, 0.506, 0.1438, 0.5013, 0.1283, 0.5, 0.3175, 0.5, 0.3131, 0.5031, 0.2891, 0.5057, 0.251, 0.5076, 0.2361, 0.5193, 0.2285, 0.5234, 0.3539, 0.5039, 0.3371, 0.5, 0.362, 0.5, 0.7036, 0.6318, 0.7017, 0.6339, 0.6994, 0.6338, 0.6593, 0.6328, 0.6372, 0.6202, 0.6256, 0.6178, 0.625, 0.6191, 0.625, 0.5, 0.875, 0.5, 0.875, 0.5286, 0.8729, 0.5308, 0.856, 0.5363, 0.7991, 0.5574, 0.7793, 0.5758, 0.7681, 0.5988, 0.7472, 0.606, 0.7335, 0.6074, 0.4477, 0.297, 0.4608, 0.2862, 0.4608, 0.2862, 0.4477, 0.297, 0.4461, 0.3013, 0.4477, 0.297, 0.4477, 0.297, 0.4461, 0.3013, 0.4379, 0.2976, 0.4438, 0.3074, 0.4438, 0.3074, 0.4379, 0.2976, 0.4608, 0.2862, 0.4676, 0.2809, 0.4676, 0.2809, 0.4608, 0.2862, 0.4682, 0.2766, 0.4676, 0.2809, 0.4676, 0.2809, 0.4454, 0.3042, 0.4461, 0.3013, 0.4461, 0.3013, 0.4454, 0.3042, 0.4438, 0.3074, 0.4454, 0.3042, 0.4454, 0.3042, 0.4438, 0.3074, 0.4285, 0.2635, 0.4379, 0.2976, 0.4379, 0.2976, 0.4285, 0.2635])
me_rocks_darkrock_f2_003.materials.append(mat_mat_darkrocks_001)
me_rocks_darkrock_f2_003.materials.append(mat_interior)
me_rocks_darkrock_f2_003.materials.append(mat_mat_darkrocks)
me_rocks_darkrock_f2_003.update()
me_rocks_darkrock_f2_003.normals_split_custom_set([tuple(v) for v in zip(*[iter([0.127, -0.9712, -0.2014, -0.8756, -0.4418, -0.1953, -0.4225, -0.8738, -0.2408, 0.06261, -0.9844, -0.1646, 0.3403, -0.9185, -0.2012, 0.242, -0.9381, -0.2478, 0.3403, -0.9185, -0.2012, 0.06261, -0.9844, -0.1646, 0.1639, -0.9714, -0.1716, 0.127, -0.9712, -0.2014, -0.4225, -0.8738, -0.2408, 0.06261, -0.9844, -0.1646, 0.242, -0.9381, -0.2478, 0.0325, -0.9633, -0.2666, 0.06261, -0.9844, -0.1646, -0.0176, -0.9895, -0.1433, 0.1639, -0.9714, -0.1716, -0.3641, -0.9121, -0.1883, -0.4489, -0.8858, -0.1179, -0.7129, -0.6946, -0.0969, -0.5748, -0.7986, -0.1783, -0.189, -0.9736, -0.1282, -0.6782, -0.7218, -0.138, -0.189, -0.9736, -0.1282, -0.5748, -0.7986, -0.1783, -0.4489, -0.8858, -0.1179, -0.3641, -0.9121, -0.1883, -0.6174, -0.7742, -0.1396, -0.8085, -0.5424, -0.2284, -0.4758, -0.8434, -0.2495, -0.8085, -0.5424, -0.2284, -0.6174, -0.7742, -0.1396, -0.5748, -0.7986, -0.1783, -0.6782, -0.7218, -0.138, -0.4924, -0.8597, -0.1359, -0.3297, -0.9208, -0.2083, -0.5133, -0.8275, -0.2275, -0.4924, -0.8597, -0.1359, -0.5133, -0.8275, -0.2275, -0.6997, -0.681, -0.2159, -0.6808, -0.7034, -0.2043, -0.3297, -0.9208, -0.2083, -0.4924, -0.8597, -0.1359, -0.6174, -0.7742, -0.1396, -0.4758, -0.8434, -0.2495, -0.6808, -0.7034, -0.2043, -0.5537, -0.816, -0.1658, -0.4924, -0.8597, -0.1359, -0.4924, -0.8597, -0.1359, -0.4907, -0.8705, -0.03953, -0.6174, -0.7742, -0.1396, -0.5061, -0.8511, -0.1396, -0.5988, -0.7974, -0.07461, -0.4924, -0.8597, -0.1359, -0.5537, -0.816, -0.1658, -0.4924, -0.8597, -0.1359, -0.5988, -0.7974, -0.07461, -0.4907, -0.8705, -0.03953, -0.5061, -0.8511, -0.1396, -0.6019, -0.7969, -0.05234, -0.5988, -0.7974, -0.07461, -0.5988, -0.7974, -0.07461, -0.5059, -0.861, -0.05292, -0.4907, -0.8705, -0.03953, -0.4907, -0.8705, -0.03953, -0.5059, -0.861, -0.05292, -0.6174, -0.7742, -0.1396, -0.6898, -0.723, -0.03821, -0.5988, -0.7974, -0.07461, -0.6019, -0.7969, -0.05234, -0.6855, -0.7247, -0.07009, -0.6271, -0.7738, -0.08938, -0.5059, -0.861, -0.05292, -0.5988, -0.7974, -0.07461, -0.6898, -0.723, -0.03821, -0.5791, -0.8153, -0.007051, -0.9895, -0.1442, -0.01315, -0.8351, -0.5486, -0.03906, -0.4283, -0.8923, -0.1424, -0.5917, -0.8033, -0.06737, -0.5791, -0.8153, -0.007051, -0.8351, -0.5486, -0.03906, -0.5917, -0.8033, -0.06737, -0.4283, -0.8923, -0.1424, -0.5059, -0.861, -0.05292, -0.6271, -0.7738, -0.08938, -0.7106, -0.6999, -0.07287, -0.8351, -0.5486, -0.03906, -0.9895, -0.1442, -0.01315, -0.3645, -0.9083, -0.2055, -0.4283, -0.8923, -0.1424, -0.8351, -0.5486, -0.03906, -0.5526, -0.8311, -0.06192, -0.8351, -0.5486, -0.03906, -0.7106, -0.6999, -0.07287, -0.5526, -0.8311, -0.06192, -0.6342, -0.7393, -0.2263, -0.5059, -0.861, -0.05292, -0.4283, -0.8923, -0.1424, -0.2083, -0.9087, -0.3617, -0.6342, -0.7393, -0.2263, -0.4283, -0.8923, -0.1424, -0.3645, -0.9083, -0.2055, -0.6342, -0.7393, -0.2263, -0.6381, -0.7641, -0.09454, -0.5059, -0.861, -0.05292, -0.6174, -0.7742, -0.1396, -0.5059, -0.861, -0.05292, -0.6381, -0.7641, -0.09454, -0.6174, -0.7742, -0.1396, -0.6381, -0.7641, -0.09454, -0.5748, -0.7986, -0.1783, -0.6305, -0.7645, -0.134, -0.5748, -0.7986, -0.1783, -0.6381, -0.7641, -0.09454, -0.6305, -0.7645, -0.134, -0.4489, -0.8858, -0.1179, -0.5748, -0.7986, -0.1783, -0.6305, -0.7645, -0.134, -0.6381, -0.7641, -0.09454, -0.6663, -0.729, -0.1567, -0.6342, -0.7393, -0.2263, -0.6663, -0.729, -0.1567, -0.6381, -0.7641, -0.09454, -0.2669, -0.9542, -0.135, -0.4489, -0.8858, -0.1179, -0.6305, -0.7645, -0.134, -0.2669, -0.9542, -0.135, -0.6305, -0.7645, -0.134, -0.6663, -0.729, -0.1567, -0.4489, -0.8858, -0.1179, -0.2669, -0.9542, -0.135, -0.325, -0.9253, -0.1957, -0.7129, -0.6946, -0.0969, -0.325, -0.9253, -0.1957, -0.2669, -0.9542, -0.135, 0.06261, -0.9844, -0.1646, 0.0325, -0.9633, -0.2666, -0.2669, -0.9542, -0.135, -0.007863, -0.9962, -0.08686, 0.06261, -0.9844, -0.1646, -0.2669, -0.9542, -0.135, -0.6663, -0.729, -0.1567, -0.007863, -0.9962, -0.08686, -0.007863, -0.9962, -0.08686, 0.2018, -0.9753, -0.09038, 0.06261, -0.9844, -0.1646, 0.03454, -0.9636, -0.2652, -0.0176, -0.9895, -0.1433, 0.06261, -0.9844, -0.1646, 0.2018, -0.9753, -0.09038, -0.007863, -0.9962, -0.08686, -0.6663, -0.729, -0.1567, -0.1327, -0.9783, -0.1595, -0.007863, -0.9962, -0.08686, -0.1327, -0.9783, -0.1595, 0.2018, -0.9753, -0.09038, 0.2018, -0.9753, -0.09038, 0.1882, -0.9514, -0.2438, 0.03454, -0.9636, -0.2652, 0.2018, -0.9753, -0.09038, -0.1327, -0.9783, -0.1595, 0.2376, -0.9658, -0.1037, 0.2039, -0.977, 0.06252, 0.2018, -0.9753, -0.09038, 0.2039, -0.977, 0.06252, 0.1882, -0.9514, -0.2438, -0.1327, -0.9783, -0.1595, -0.6663, -0.729, -0.1567, -0.1451, -0.7015, -0.6978, 0.2969, -0.8355, -0.4624, 0.2376, -0.9658, -0.1037, -0.1327, -0.9783, -0.1595, -0.1451, -0.7015, -0.6978, -0.1451, -0.7015, -0.6978, -0.6663, -0.729, -0.1567, -0.5301, -0.6488, -0.5459, -0.6342, -0.7393, -0.2263, -0.5301, -0.6488, -0.5459, -0.6663, -0.729, -0.1567, 0.04705, -0.93, -0.3645, 0.02599, -0.9707, -0.2389, 0.2865, -0.7305, -0.6199, -0.1451, -0.7015, -0.6978, 0.04705, -0.93, -0.3645, 0.2865, -0.7305, -0.6199, 0.2969, -0.8355, -0.4624, 0.04705, -0.93, -0.3645, -0.03396, -0.9981, 0.05232, 0.02599, -0.9707, -0.2389, 0.04705, -0.93, -0.3645, -0.1451, -0.7015, -0.6978, -0.1581, -0.7586, -0.6321, -0.1451, -0.7015, -0.6978, -0.5301, -0.6488, -0.5459, -0.1581, -0.7586, -0.6321, 0.04705, -0.93, -0.3645, -0.1161, -0.9835, -0.1387, -0.001033, -0.9881, -0.1536, -0.03396, -0.9981, 0.05232, 0.04705, -0.93, -0.3645, -0.1581, -0.7586, -0.6321, -0.1161, -0.9835, -0.1387, 0.08461, -0.843, -0.5312, 0.116, -0.8007, -0.5877, 0.07131, -0.9053, -0.4187, -0.1161, -0.9835, -0.1387, 0.08461, -0.843, -0.5312, 0.07131, -0.9053, -0.4187, -0.001033, -0.9881, -0.1536, 0.04418, -0.8008, -0.5973, 0.3259, -0.7612, -0.5607, 0.1115, -0.7375, -0.6661, 0.1115, -0.7375, -0.6661, 0.116, -0.8007, -0.5877, 0.08461, -0.843, -0.5312, 0.04418, -0.8008, -0.5973, 0.04418, -0.8008, -0.5973, 0.0457, -0.8976, -0.4384, 0.3762, -0.7833, -0.4949, 0.3762, -0.7833, -0.4949, 0.3259, -0.7612, -0.5607, 0.04418, -0.8008, -0.5973, 0.08461, -0.843, -0.5312, 0.1659, -0.7425, -0.6489, 0.0457, -0.8976, -0.4384, 0.04418, -0.8008, -0.5973, -0.1788, -0.9018, -0.3935, -0.2096, -0.9096, -0.3588, 0.1659, -0.7425, -0.6489, 0.2447, -0.8202, -0.517, -0.1788, -0.9018, -0.3935, 0.04418, -0.8008, -0.5973, 0.1736, -0.7525, -0.6353, 0.1659, -0.7425, -0.6489, 0.08461, -0.843, -0.5312, 0.3619, -0.6968, -0.6193, 0.4828, -0.6935, -0.5348, 0.2447, -0.8202, -0.517, 0.1659, -0.7425, -0.6489, 0.1736, -0.7525, -0.6353, -0.1161, -0.9835, -0.1387, -0.1969, -0.9605, -0.1968, 0.08461, -0.843, -0.5312, 0.1736, -0.7525, -0.6353, 0.08461, -0.843, -0.5312, -0.1969, -0.9605, -0.1968, -0.1161, -0.9835, -0.1387, -0.1581, -0.7586, -0.6321, -0.1969, -0.9605, -0.1968, 0.1736, -0.7525, -0.6353, -0.0905, -0.9446, -0.3155, 0.06448, -0.6424, -0.7637, 0.3619, -0.6968, -0.6193, -0.0905, -0.9446, -0.3155, 0.1736, -0.7525, -0.6353, -0.1969, -0.9605, -0.1968, -0.1969, -0.9605, -0.1968, -0.1581, -0.7586, -0.6321, -0.3303, -0.9279, -0.1729, -0.3303, -0.9279, -0.1729, -0.1581, -0.7586, -0.6321, -0.5301, -0.6488, -0.5459, -0.3303, -0.9279, -0.1729, -0.2694, -0.9572, -0.1059, -0.1969, -0.9605, -0.1968, -0.0905, -0.9446, -0.3155, -0.1969, -0.9605, -0.1968, -0.2694, -0.9572, -0.1059, -0.3303, -0.9279, -0.1729, -0.5301, -0.6488, -0.5459, -0.4321, -0.8077, -0.4012, -0.3303, -0.9279, -0.1729, -0.4321, -0.8077, -0.4012, -0.2694, -0.9572, -0.1059, -0.6342, -0.7393, -0.2263, -0.4321, -0.8077, -0.4012, -0.5301, -0.6488, -0.5459, -0.1615, -0.9174, -0.3637, -0.4321, -0.8077, -0.4012, -0.6342, -0.7393, -0.2263, -0.2083, -0.9087, -0.3617, -0.1552, -0.9761, -0.1518, -0.2694, -0.9572, -0.1059, -0.4321, -0.8077, -0.4012, -0.1615, -0.9174, -0.3637, -0.1535, -0.9877, 0.02941, -0.1584, -0.9869, 0.03177, -0.2694, -0.9572, -0.1059, -0.1552, -0.9761, -0.1518, -0.1584, -0.9869, 0.03177, -0.1535, -0.9877, 0.02941, -0.1726, -0.9848, 0.01709, -0.2694, -0.9572, -0.1059, -0.1584, -0.9869, 0.03177, -0.2248, -0.9743, 0.0111, -0.0905, -0.9446, -0.3155, -0.2694, -0.9572, -0.1059, -0.2248, -0.9743, 0.0111, -0.163, -0.9864, -0.01978, -0.1584, -0.9869, 0.03177, -0.1726, -0.9848, 0.01709, -0.1855, -0.9824, 0.02013, -0.2248, -0.9743, 0.0111, -0.1584, -0.9869, 0.03177, -0.163, -0.9864, -0.01978, -0.163, -0.9864, -0.01978, -0.1855, -0.9824, 0.02013, -0.2046, -0.9766, 0.06578, -0.1934, -0.9803, 0.04087, -0.1968, -0.9776, -0.07511, -0.2248, -0.9743, 0.0111, -0.163, -0.9864, -0.01978, -0.1241, -0.9881, -0.09125, -0.3145, -0.9484, -0.0399, -0.2248, -0.9743, 0.0111, -0.1968, -0.9776, -0.07511, -0.09235, -0.9669, -0.2378, -0.0905, -0.9446, -0.3155, -0.2248, -0.9743, 0.0111, -0.3145, -0.9484, -0.0399, -0.1934, -0.9803, 0.04087, -0.1636, -0.9863, -0.01862, -0.163, -0.9864, -0.01978, -0.08217, -0.9932, -0.08211, -0.1241, -0.9881, -0.09125, -0.163, -0.9864, -0.01978, -0.09614, -0.9927, -0.07272, -0.08217, -0.9932, -0.08211, -0.1636, -0.9863, -0.01862, -0.09614, -0.9927, -0.07272, -0.163, -0.9864, -0.01978, 0.4738, -0.7083, -0.5233, -0.0905, -0.9446, -0.3155, -0.09235, -0.9669, -0.2378, 0.1557, -0.6325, -0.7588, -0.0905, -0.9446, -0.3155, 0.4738, -0.7083, -0.5233, 0.1557, -0.6325, -0.7588, 0.06448, -0.6424, -0.7637, -0.0905, -0.9446, -0.3155, -1.0, -4.574e-07, 0.0, -1.0, -4.574e-07, 0.0, -1.0, -4.574e-07, 0.0, -1.0, -4.574e-07, 0.0, -1.0, -4.574e-07, 0.0, -1.0, -4.574e-07, 0.0, -1.0, -4.574e-07, 0.0, -1.0, -1.528e-05, 0.0, -1.0, -1.528e-05, 0.0, -1.0, -1.528e-05, 0.0, -1.0, -1.528e-05, 0.0, -1.0, -1.528e-05, 0.0, -0.000311, 1.0, 5.029e-06, -0.000311, 1.0, 5.029e-06, -0.000311, 1.0, 5.029e-06, -0.000311, 1.0, 5.029e-06, -0.000311, 1.0, 5.029e-06, -0.000311, 1.0, 5.029e-06, -0.000311, 1.0, 5.029e-06, -0.000311, 1.0, 5.029e-06, -0.000311, 1.0, 5.029e-06, -0.000311, 1.0, 5.029e-06, -0.000311, 1.0, 5.029e-06, -0.000311, 1.0, 5.029e-06, -0.000311, 1.0, 5.029e-06, -0.000311, 1.0, 5.029e-06, -0.000311, 1.0, 5.029e-06, -0.000311, 1.0, 5.029e-06, -0.000311, 1.0, 5.029e-06, -0.000311, 1.0, 5.029e-06, -0.000311, 1.0, 5.029e-06, -0.000311, 1.0, 5.029e-06, -0.000311, 1.0, 5.029e-06, -0.000311, 1.0, 5.029e-06, -0.000311, 1.0, 5.029e-06, -0.000311, 1.0, 5.029e-06, -0.000311, 1.0, 5.029e-06, -0.000311, 1.0, 5.029e-06, 1.0, 1.906e-09, 0.0, 1.0, 1.906e-09, 0.0, 1.0, 1.906e-09, 0.0, 1.0, 1.906e-09, 0.0, 1.0, 1.906e-09, 0.0, 1.0, 1.906e-09, 0.0, 1.0, 1.906e-09, 0.0, 1.0, 1.906e-09, 0.0, 1.0, 1.906e-09, 0.0, 1.0, 1.906e-09, 0.0, 1.0, 1.906e-09, 0.0, 1.0, 1.906e-09, 0.0, 1.0, 1.906e-09, 0.0, 1.0, 1.906e-09, 0.0, 1.0, 1.906e-09, 0.0, 1.0, 1.906e-09, 0.0, 1.0, 1.906e-09, 0.0, 1.0, 1.906e-09, 0.0, 1.0, 1.906e-09, 0.0, -1.488e-07, 0.0, -1.0, -1.488e-07, 0.0, -1.0, -1.488e-07, 0.0, -1.0, -1.488e-07, 0.0, -1.0, -1.488e-07, 0.0, -1.0, -1.488e-07, 0.0, -1.0, -1.488e-07, 0.0, -1.0, -1.488e-07, 0.0, -1.0, -1.488e-07, 0.0, -1.0, -1.488e-07, 0.0, -1.0, 0.0, 0.0, -1.0, 0.0, 0.0, -1.0, 0.0, 0.0, -1.0, 4.687e-08, 0.0, 1.0, 4.687e-08, 0.0, 1.0, 4.687e-08, 0.0, 1.0, 4.687e-08, 0.0, 1.0, 4.687e-08, 0.0, 1.0, 4.687e-08, 0.0, 1.0, 4.687e-08, 0.0, 1.0, 4.687e-08, 0.0, 1.0, 4.687e-08, 0.0, 1.0, 4.687e-08, 0.0, 1.0, 4.687e-08, 0.0, 1.0, 4.687e-08, 0.0, 1.0, 4.687e-08, 0.0, 1.0, 4.687e-08, 0.0, 1.0, 4.687e-08, 0.0, 1.0, 4.687e-08, 0.0, 1.0, 4.687e-08, 0.0, 1.0, -0.9998, 0.0, -0.01854, -0.9998, 0.0, -0.01854, -0.9998, 0.0, -0.01854, -0.9998, 0.0, -0.01854, -0.9933, -0.01952, 0.1142, -0.9933, -0.01952, 0.1142, -0.9933, -0.01952, 0.1142, -0.9933, -0.01952, 0.1142, -1.0, 0.0, 0.008487, -1.0, 0.0, 0.008487, -1.0, 0.0, 0.008487, -1.0, 0.0, 0.008487, -0.9985, 0.0, -0.05427, -0.9985, 0.0, -0.05427, -0.9985, 0.0, -0.05427, -0.9985, 0.0, -0.05427, -1.0, -2.814e-05, -0.00416, -1.0, -2.814e-05, -0.00416, -1.0, -2.814e-05, -0.00416, -0.9906, -0.01034, 0.1365, -0.9906, -0.01034, 0.1365, -0.9906, -0.01034, 0.1365, -0.9906, -0.01034, 0.1365, -1.0, 0.0, 0.002804, -1.0, 0.0, 0.002804, -1.0, 0.0, 0.002804, -1.0, 0.0, 0.002804, -0.2984, 0.9433, 0.1455, -0.2984, 0.9433, 0.1455, -0.2984, 0.9433, 0.1455, -0.2984, 0.9433, 0.1455])] * 3)])

# ---- objects
ob_cavedoor = bpy.data.objects.new('CaveDoor', me_rocks_darkrock_f2_003)

# ---- transforms, parenting, visibility, modifiers, constraints
ob_cavedoor.location = (1.064, 2.099, 1.392)
ob_cavedoor.scale = (0.01, 0.01, 0.01)
ob_cavedoor.color = (0.8, 0.8, 0.8, 1.0)

# ---- collection membership
col_export.objects.link(ob_cavedoor)

# ---- scene / render settings (as saved in the file)
scene.frame_start = 1; scene.frame_end = 250; scene.frame_set(0)
scene.render.engine = 'BLENDER_EEVEE_NEXT'
scene.render.fps = 25
scene.cycles.sampling_pattern = 'TABULATED_SOBOL'
scene.cycles.use_light_tree = False
scene.view_settings.view_transform = 'Filmic'
bpy.context.view_layer.update()

# ---- added for rendering (the .blend has no active camera and no usable light): camera, sun
cam_auto = bpy.data.cameras.new('AutoCamera')
cam_auto.lens = 50.0
cam_auto.sensor_width = 36.0
cam_auto.clip_end = 1000.0
ob_auto_camera = bpy.data.objects.new('AutoCamera', cam_auto)
scene.collection.objects.link(ob_auto_camera)
ob_auto_camera.location = (3.01949, -3.22766, 3.01251)
ob_auto_camera.rotation_euler = (1.09748, -7.21219e-08, 0.694738)
scene.camera = ob_auto_camera
light_auto_sun = bpy.data.lights.new('AutoSun', 'SUN')
light_auto_sun.energy = 3.0
light_auto_sun.angle = 0.0523599
ob_auto_sun = bpy.data.objects.new('AutoSun', light_auto_sun)
scene.collection.objects.link(ob_auto_sun)
ob_auto_sun.rotation_euler = (0.872665, 0.174533, 0.523599)
bpy.context.view_layer.update()
